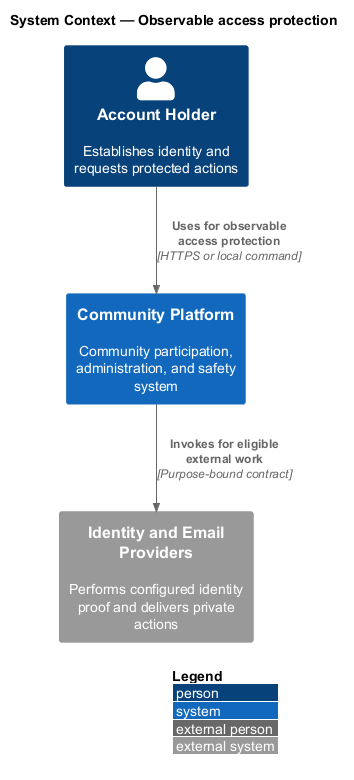

The diagram above was rendered by PlantUML. Its source (embedded in the PNG):
@startuml
!include <C4/C4_Context>
LAYOUT_WITH_LEGEND()
title System Context — Observable access protection

Person(actor, "Account Holder", "Establishes identity and requests protected actions")
System(system, "Community Platform", "Community participation, administration, and safety system")
System_Ext(external, "Identity and Email Providers", "Performs configured identity proof and delivers private actions")

Rel(actor, system, "Uses for observable access protection", "HTTPS or local command")
Rel(system, external, "Invokes for eligible external work", "Purpose-bound contract")
@enduml